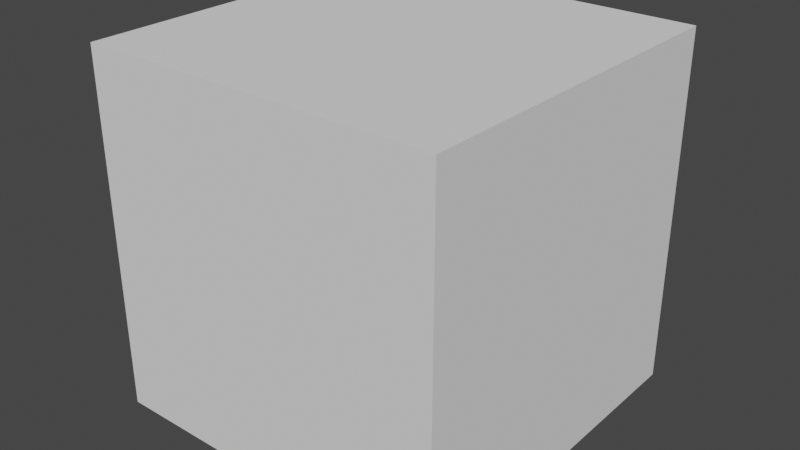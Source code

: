 # Source: selection.blend  (saved by Blender 2.82.7; exported with 4.5.12 LTS)
import bpy
from mathutils import Matrix  # noqa: F401  (used for matrix-valued properties, if any)

bpy.ops.wm.read_factory_settings(use_empty=True)
scene = bpy.context.scene
scene.name = 'Scene'

# ---- collections
col_collection = bpy.data.collections.new('Collection'); scene.collection.children.link(col_collection)

# ---- materials (node trees are filled in below, after node groups)
mat_none = bpy.data.materials.new('None')
mat_none.use_transparent_shadow = False

# ---- material node trees

# ---- world
world_world = bpy.data.worlds.new('World'); scene.world = world_world
world_world.use_nodes = True; world_world.node_tree.nodes.clear()
_N = world_world.node_tree.nodes; _L = world_world.node_tree.links
n0 = _N.new('ShaderNodeOutputWorld'); n0.name = 'World Output'; n0.location = (300, 300)
n1 = _N.new('ShaderNodeBackground'); n1.name = 'Background'; n1.location = (10, 300)
n1.inputs[0].default_value = (0.05088, 0.05088, 0.05088, 1.0)
_L.new(n1.outputs[0], n0.inputs[0])
n0.is_active_output = True
world_world.color = (0.05088, 0.05088, 0.05088)
world_world.use_sun_shadow = False
world_world.sun_shadow_jitter_overblur = 0.0

# ---- meshes
me_smdimport = bpy.data.meshes.new('SMDImport')
me_smdimport.from_pydata([(-0.4988, 0.5004, -0.495), (-0.4988, 0.5004, 0.5043), (0.5004, 0.5004, 0.5043), (0.5004, 0.5004, -0.495), (0.5004, -0.4988, -0.495), (-0.4988, -0.4988, -0.495), (-0.4988, -0.4988, 0.5043), (0.5004, -0.4988, 0.5043), (-0.4988, 0.5004, -0.495), (0.5004, 0.5004, -0.495), (-0.4988, 0.5004, -0.495), (-0.4988, 0.5004, -0.495), (-0.4988, -0.4988, -0.495), (-0.4988, 0.5004, -0.495), (-0.4988, 0.5004, 0.5043), (0.5004, 0.5004, -0.495), (0.5004, 0.5004, 0.5043), (0.5004, 0.5004, -0.495), (0.5004, -0.4988, -0.495), (-0.4988, 0.5004, 0.5043), (-0.4988, -0.4988, 0.5043), (0.5004, -0.4988, 0.5043), (-0.4988, 0.5004, 0.5043), (0.5004, -0.4988, 0.5043), (0.5004, 0.5004, 0.5043), (-0.4988, -0.4988, -0.495), (0.5004, -0.4988, -0.495), (0.5004, -0.4988, 0.5043), (-0.4988, -0.4988, -0.495), (0.5004, -0.4988, 0.5043), (-0.4988, -0.4988, 0.5043)], [], [(0, 1, 2), (0, 2, 3), (8, 9, 4), (10, 4, 5), (11, 12, 6), (13, 6, 14), (15, 16, 7), (17, 7, 18), (19, 20, 21), (22, 23, 24), (25, 26, 27), (28, 29, 30)])
_uv = me_smdimport.uv_layers.new(name='UVMap')
_uv.uv.foreach_set('vector', [1.0, 0.0, 1.0, 1.0, 0.0, 1.0, 1.0, 0.0, 0.0, 1.0, 0.0, 0.0, 0.0, 0.0, 1.0, 0.0, 1.0, 1.0, 0.0, 0.0, 1.0, 1.0, 0.0, 1.0, 0.0, 0.0, 1.0, 0.0, 1.0, 1.0, 0.0, 0.0, 1.0, 1.0, 0.0, 1.0, 1.0, 0.0, 1.0, 1.0, 0.0, 1.0, 1.0, 0.0, 0.0, 1.0, 0.0, 0.0, 0.0, 1.0, 0.0, 0.0, 1.0, 0.0, 0.0, 1.0, 1.0, 0.0, 1.0, 1.0, 0.0, 0.0, 1.0, 0.0, 1.0, 1.0, 0.0, 0.0, 1.0, 1.0, 0.0, 1.0])
me_smdimport.materials.append(mat_none)
me_smdimport.use_remesh_fix_poles = True
me_smdimport.use_remesh_preserve_attributes = False
me_smdimport.use_mirror_vertex_groups = False
me_smdimport.update()

# ---- objects
ob_smdimport = bpy.data.objects.new('SMDImport', me_smdimport)

# ---- transforms, parenting, visibility, modifiers, constraints
ob_smdimport.location = (0.0, 0.0, 0.0)
ob_smdimport.lineart.crease_threshold = 0.0

# ---- collection membership
col_collection.objects.link(ob_smdimport)

# ---- scene / render settings (as saved in the file)
scene.frame_start = 1; scene.frame_end = 250; scene.frame_set(1)
scene.render.engine = 'BLENDER_EEVEE_NEXT'
scene.cycles.use_denoising = False
scene.cycles.samples = 128
scene.cycles.sampling_pattern = 'TABULATED_SOBOL'
scene.cycles.use_adaptive_sampling = False
scene.cycles.use_light_tree = False
scene.view_settings.view_transform = 'Filmic'
bpy.context.view_layer.update()

# ---- added for rendering (the .blend has no active camera and no usable light): camera, sun
cam_auto = bpy.data.cameras.new('AutoCamera')
cam_auto.lens = 50.0
cam_auto.sensor_width = 36.0
cam_auto.clip_end = 1000.0
ob_auto_camera = bpy.data.objects.new('AutoCamera', cam_auto)
scene.collection.objects.link(ob_auto_camera)
ob_auto_camera.location = (1.60213, -1.92083, 1.28575)
ob_auto_camera.rotation_euler = (1.09748, -7.21219e-08, 0.694738)
scene.camera = ob_auto_camera
light_auto_sun = bpy.data.lights.new('AutoSun', 'SUN')
light_auto_sun.energy = 3.0
light_auto_sun.angle = 0.0523599
ob_auto_sun = bpy.data.objects.new('AutoSun', light_auto_sun)
scene.collection.objects.link(ob_auto_sun)
ob_auto_sun.rotation_euler = (0.872665, 0.174533, 0.523599)
bpy.context.view_layer.update()
